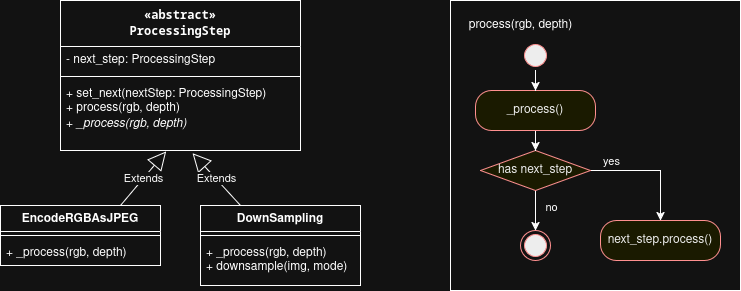

The diagram above was exported from draw.io. Its source (the exported page's mxGraphModel, read from the mxfile embedded in the PNG):
<mxGraphModel dx="918" dy="1006" grid="1" gridSize="10" guides="1" tooltips="1" connect="1" arrows="1" fold="1" page="1" pageScale="1" pageWidth="850" pageHeight="1100" math="0" shadow="0">
  <root>
    <mxCell id="0" />
    <mxCell id="1" parent="0" />
    <mxCell id="M4-fWMYAJmc0hALx-WqJ-46" value="" style="rounded=0;whiteSpace=wrap;html=1;" parent="1" vertex="1">
      <mxGeometry x="500" y="40" width="290" height="290" as="geometry" />
    </mxCell>
    <mxCell id="M4-fWMYAJmc0hALx-WqJ-5" value="EncodeRGBAsJPEG" style="swimlane;fontStyle=1;align=center;verticalAlign=top;childLayout=stackLayout;horizontal=1;startSize=26;horizontalStack=0;resizeParent=1;resizeParentMax=0;resizeLast=0;collapsible=1;marginBottom=0;whiteSpace=wrap;html=1;" parent="1" vertex="1">
      <mxGeometry x="50" y="245" width="160" height="60" as="geometry" />
    </mxCell>
    <mxCell id="M4-fWMYAJmc0hALx-WqJ-7" value="" style="line;strokeWidth=1;fillColor=none;align=left;verticalAlign=middle;spacingTop=-1;spacingLeft=3;spacingRight=3;rotatable=0;labelPosition=right;points=[];portConstraint=eastwest;strokeColor=inherit;" parent="M4-fWMYAJmc0hALx-WqJ-5" vertex="1">
      <mxGeometry y="26" width="160" height="8" as="geometry" />
    </mxCell>
    <mxCell id="M4-fWMYAJmc0hALx-WqJ-8" value="+ _process(rgb, depth)" style="text;strokeColor=none;fillColor=none;align=left;verticalAlign=top;spacingLeft=4;spacingRight=4;overflow=hidden;rotatable=0;points=[[0,0.5],[1,0.5]];portConstraint=eastwest;whiteSpace=wrap;html=1;" parent="M4-fWMYAJmc0hALx-WqJ-5" vertex="1">
      <mxGeometry y="34" width="160" height="26" as="geometry" />
    </mxCell>
    <mxCell id="M4-fWMYAJmc0hALx-WqJ-9" value="DownSampling" style="swimlane;fontStyle=1;align=center;verticalAlign=top;childLayout=stackLayout;horizontal=1;startSize=26;horizontalStack=0;resizeParent=1;resizeParentMax=0;resizeLast=0;collapsible=1;marginBottom=0;whiteSpace=wrap;html=1;" parent="1" vertex="1">
      <mxGeometry x="250" y="245" width="160" height="80" as="geometry" />
    </mxCell>
    <mxCell id="M4-fWMYAJmc0hALx-WqJ-11" value="" style="line;strokeWidth=1;fillColor=none;align=left;verticalAlign=middle;spacingTop=-1;spacingLeft=3;spacingRight=3;rotatable=0;labelPosition=right;points=[];portConstraint=eastwest;strokeColor=inherit;" parent="M4-fWMYAJmc0hALx-WqJ-9" vertex="1">
      <mxGeometry y="26" width="160" height="8" as="geometry" />
    </mxCell>
    <mxCell id="M4-fWMYAJmc0hALx-WqJ-12" value="&lt;div&gt;+ _process(rgb, depth)&lt;/div&gt;&lt;div&gt;+ downsample(img, mode)&lt;/div&gt;" style="text;strokeColor=none;fillColor=none;align=left;verticalAlign=top;spacingLeft=4;spacingRight=4;overflow=hidden;rotatable=0;points=[[0,0.5],[1,0.5]];portConstraint=eastwest;whiteSpace=wrap;html=1;" parent="M4-fWMYAJmc0hALx-WqJ-9" vertex="1">
      <mxGeometry y="34" width="160" height="46" as="geometry" />
    </mxCell>
    <mxCell id="M4-fWMYAJmc0hALx-WqJ-27" style="edgeStyle=orthogonalEdgeStyle;rounded=0;orthogonalLoop=1;jettySize=auto;html=1;entryX=0.5;entryY=0;entryDx=0;entryDy=0;" parent="1" source="M4-fWMYAJmc0hALx-WqJ-18" target="M4-fWMYAJmc0hALx-WqJ-22" edge="1">
      <mxGeometry relative="1" as="geometry" />
    </mxCell>
    <mxCell id="M4-fWMYAJmc0hALx-WqJ-28" value="no" style="edgeLabel;html=1;align=center;verticalAlign=middle;resizable=0;points=[];" parent="M4-fWMYAJmc0hALx-WqJ-27" vertex="1" connectable="0">
      <mxGeometry x="-0.2857" y="2" relative="1" as="geometry">
        <mxPoint x="13" y="2" as="offset" />
      </mxGeometry>
    </mxCell>
    <mxCell id="M4-fWMYAJmc0hALx-WqJ-43" style="edgeStyle=orthogonalEdgeStyle;rounded=0;orthogonalLoop=1;jettySize=auto;html=1;" parent="1" source="M4-fWMYAJmc0hALx-WqJ-18" target="M4-fWMYAJmc0hALx-WqJ-42" edge="1">
      <mxGeometry relative="1" as="geometry" />
    </mxCell>
    <mxCell id="M4-fWMYAJmc0hALx-WqJ-18" value="has next_step" style="rhombus;whiteSpace=wrap;html=1;fontColor=#000000;fillColor=#ffffc0;strokeColor=#ff0000;" parent="1" vertex="1">
      <mxGeometry x="530" y="190" width="110" height="40" as="geometry" />
    </mxCell>
    <mxCell id="M4-fWMYAJmc0hALx-WqJ-22" value="" style="ellipse;html=1;shape=endState;fillColor=#000000;strokeColor=#ff0000;" parent="1" vertex="1">
      <mxGeometry x="570" y="270" width="30" height="30" as="geometry" />
    </mxCell>
    <mxCell id="M4-fWMYAJmc0hALx-WqJ-37" style="edgeStyle=orthogonalEdgeStyle;rounded=0;orthogonalLoop=1;jettySize=auto;html=1;entryX=0.5;entryY=0;entryDx=0;entryDy=0;" parent="1" source="M4-fWMYAJmc0hALx-WqJ-30" target="M4-fWMYAJmc0hALx-WqJ-18" edge="1">
      <mxGeometry relative="1" as="geometry" />
    </mxCell>
    <mxCell id="M4-fWMYAJmc0hALx-WqJ-30" value="_process()" style="rounded=1;whiteSpace=wrap;html=1;arcSize=40;fontColor=#000000;fillColor=#ffffc0;strokeColor=#ff0000;" parent="1" vertex="1">
      <mxGeometry x="525" y="130" width="120" height="40" as="geometry" />
    </mxCell>
    <mxCell id="M4-fWMYAJmc0hALx-WqJ-34" style="edgeStyle=orthogonalEdgeStyle;rounded=0;orthogonalLoop=1;jettySize=auto;html=1;entryX=0.5;entryY=0;entryDx=0;entryDy=0;" parent="1" source="M4-fWMYAJmc0hALx-WqJ-32" target="M4-fWMYAJmc0hALx-WqJ-30" edge="1">
      <mxGeometry relative="1" as="geometry" />
    </mxCell>
    <mxCell id="M4-fWMYAJmc0hALx-WqJ-32" value="" style="ellipse;html=1;shape=startState;fillColor=#000000;strokeColor=#ff0000;" parent="1" vertex="1">
      <mxGeometry x="570" y="80" width="30" height="30" as="geometry" />
    </mxCell>
    <mxCell id="M4-fWMYAJmc0hALx-WqJ-42" value="next_step.process()" style="rounded=1;whiteSpace=wrap;html=1;arcSize=40;fontColor=#000000;fillColor=#ffffc0;strokeColor=#ff0000;" parent="1" vertex="1">
      <mxGeometry x="650" y="260" width="120" height="40" as="geometry" />
    </mxCell>
    <mxCell id="M4-fWMYAJmc0hALx-WqJ-47" value="process(rgb, depth)" style="text;html=1;align=center;verticalAlign=middle;resizable=0;points=[];autosize=1;strokeColor=none;fillColor=none;" parent="1" vertex="1">
      <mxGeometry x="505" y="50" width="130" height="30" as="geometry" />
    </mxCell>
    <mxCell id="M4-fWMYAJmc0hALx-WqJ-52" value="&lt;div&gt;&lt;code class=&quot;whitespace-pre!&quot;&gt;&lt;span&gt;&lt;span&gt;«&lt;/span&gt;&lt;span&gt;&lt;span class=&quot;hljs-keyword&quot;&gt;abstract&lt;/span&gt;&lt;/span&gt;&lt;span&gt;»&lt;/span&gt;&lt;/span&gt;&lt;/code&gt;&lt;/div&gt;&lt;div&gt;&lt;code class=&quot;whitespace-pre!&quot;&gt;&lt;span&gt;&lt;span&gt;ProcessingStep&lt;/span&gt;&lt;/span&gt;&lt;/code&gt;&lt;/div&gt;" style="swimlane;fontStyle=1;align=center;verticalAlign=top;childLayout=stackLayout;horizontal=1;startSize=46;horizontalStack=0;resizeParent=1;resizeParentMax=0;resizeLast=0;collapsible=1;marginBottom=0;whiteSpace=wrap;html=1;" parent="1" vertex="1">
      <mxGeometry x="110" y="40" width="240" height="150" as="geometry" />
    </mxCell>
    <mxCell id="M4-fWMYAJmc0hALx-WqJ-53" value="- next_step: ProcessingStep" style="text;strokeColor=none;fillColor=none;align=left;verticalAlign=top;spacingLeft=4;spacingRight=4;overflow=hidden;rotatable=0;points=[[0,0.5],[1,0.5]];portConstraint=eastwest;whiteSpace=wrap;html=1;" parent="M4-fWMYAJmc0hALx-WqJ-52" vertex="1">
      <mxGeometry y="46" width="240" height="26" as="geometry" />
    </mxCell>
    <mxCell id="M4-fWMYAJmc0hALx-WqJ-54" value="" style="line;strokeWidth=1;fillColor=none;align=left;verticalAlign=middle;spacingTop=-1;spacingLeft=3;spacingRight=3;rotatable=0;labelPosition=right;points=[];portConstraint=eastwest;strokeColor=inherit;" parent="M4-fWMYAJmc0hALx-WqJ-52" vertex="1">
      <mxGeometry y="72" width="240" height="8" as="geometry" />
    </mxCell>
    <mxCell id="M4-fWMYAJmc0hALx-WqJ-55" value="&lt;div&gt;+ set_next(nextStep: ProcessingStep)&lt;/div&gt;&lt;div&gt;+ process(rgb, depth)&lt;/div&gt;+ &lt;i&gt;_process(rgb, depth)&lt;/i&gt;" style="text;strokeColor=none;fillColor=none;align=left;verticalAlign=top;spacingLeft=4;spacingRight=4;overflow=hidden;rotatable=0;points=[[0,0.5],[1,0.5]];portConstraint=eastwest;whiteSpace=wrap;html=1;" parent="M4-fWMYAJmc0hALx-WqJ-52" vertex="1">
      <mxGeometry y="80" width="240" height="70" as="geometry" />
    </mxCell>
    <mxCell id="jw9tc8kVLEstpJENAOwK-1" value="Extends" style="endArrow=block;endSize=16;endFill=0;html=1;rounded=0;exitX=0.25;exitY=0;exitDx=0;exitDy=0;entryX=0.55;entryY=1.037;entryDx=0;entryDy=0;entryPerimeter=0;" parent="1" source="M4-fWMYAJmc0hALx-WqJ-9" target="M4-fWMYAJmc0hALx-WqJ-55" edge="1">
      <mxGeometry width="160" relative="1" as="geometry">
        <mxPoint x="240" y="310" as="sourcePoint" />
        <mxPoint x="400" y="310" as="targetPoint" />
      </mxGeometry>
    </mxCell>
    <mxCell id="jw9tc8kVLEstpJENAOwK-2" value="Extends" style="endArrow=block;endSize=16;endFill=0;html=1;rounded=0;exitX=0.75;exitY=0;exitDx=0;exitDy=0;entryX=0.44;entryY=1.012;entryDx=0;entryDy=0;entryPerimeter=0;" parent="1" source="M4-fWMYAJmc0hALx-WqJ-5" target="M4-fWMYAJmc0hALx-WqJ-55" edge="1">
      <mxGeometry width="160" relative="1" as="geometry">
        <mxPoint x="240" y="310" as="sourcePoint" />
        <mxPoint x="400" y="310" as="targetPoint" />
      </mxGeometry>
    </mxCell>
    <mxCell id="Q_BuFUbM2fypF4pkajAN-1" value="yes" style="edgeLabel;html=1;align=center;verticalAlign=middle;resizable=0;points=[];" vertex="1" connectable="0" parent="1">
      <mxGeometry x="660" y="200" as="geometry" />
    </mxCell>
  </root>
</mxGraphModel>